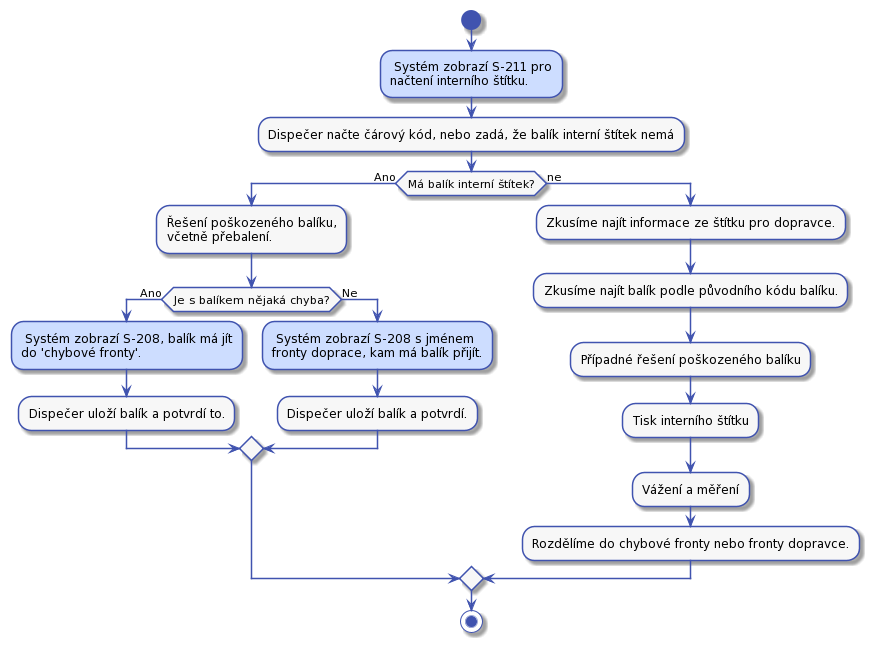

The diagram above was rendered by PlantUML. Its source (embedded in the PNG):
@startuml
'výchozí barva pozadí prvků
'například pozadí aktivity, kerou dělá dispečer
!$col1 = "#F7F7F7"

'barva pozadí aktivit, které děla systém
'například aktivita, že se zobrazí stránka S-203
!$col2 = "#CDDDFF"

'barva okraje prvků a šipek
!$col4 = "#4053AF"

skinparam activity {
    BorderColor $col4
    ArrowColor $col4
    FontName Roboto
    BackgroundColor $col1
    StartColor $col4
    EndColor $col4
}

skinparam activityDiamond {
    BorderColor $col4
    ArrowColor $col4
    FontName Roboto
    BackgroundColor $col1
}

skinparam actor {
    BorderColor $col4
    ArrowColor $col4
    FontName Roboto
    BackgroundColor $col1
}

skinparam useCase {
    BorderColor $col4
    ArrowColor $col4
    FontName Roboto
    BackgroundColor $col1
}

skinparam state {
    BorderColor $col4
    ArrowColor $col4
    FontName Roboto
    BackgroundColor $col1
}

skinparam sequence {
    ParticipantBorderColor $col4
    ParticipantBackgroundColor $col1
}

skinparam note {
    BorderColor $col4
    BackgroundColor $col1
}

skinparam object {
    BorderColor $col4
    BackgroundColor $col1
}

skinparam class {
    BorderColor $col4
    BackgroundColor $col1
}


start

$col2: Systém zobrazí S-211 pro
načtení interního štítku.;
:Dispečer načte čárový kód, nebo zadá, že balík interní štítek nemá;

if (Má balík interní štítek?) then (Ano)
    :Řešení poškozeného balíku,
    včetně přebalení.;
    if (Je s balíkem nějaká chyba?) then (Ano)
        $col2: Systém zobrazí S-208, balík má jít
        do 'chybové fronty'.;
        :Dispečer uloží balík a potvrdí to.;
    else (Ne)
       $col2: Systém zobrazí S-208 s jménem
       fronty doprace, kam má balík přijít.;
       :Dispečer uloží balík a potvrdí.;
    endif
else (ne)
    :Zkusíme najít informace ze štítku pro dopravce.;
    :Zkusíme najít balík podle původního kódu balíku.;
    :Případné řešení poškozeného balíku;
    :Tisk interního štítku;
    :Vážení a měření;
    :Rozdělíme do chybové fronty nebo fronty dopravce.;
endif


stop
@enduml